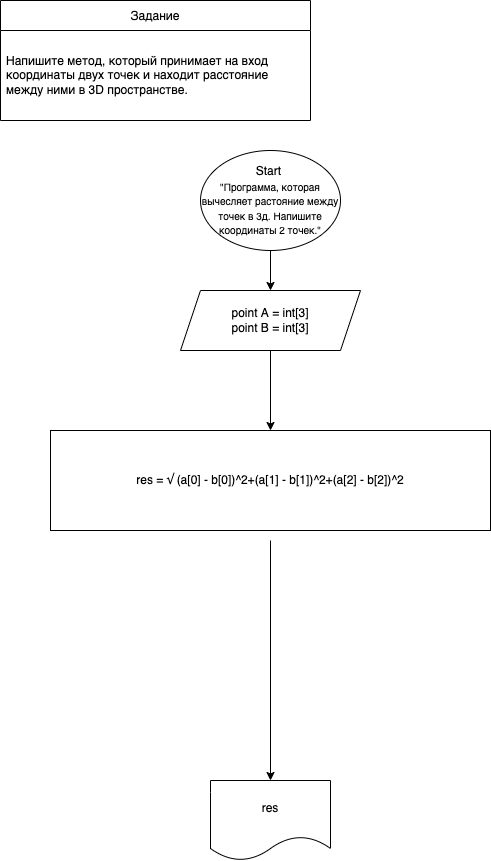

The diagram above was exported from draw.io. Its source (the exported page's mxGraphModel, read from the mxfile embedded in the PNG):
<mxGraphModel dx="598" dy="395" grid="1" gridSize="10" guides="1" tooltips="1" connect="1" arrows="1" fold="1" page="1" pageScale="1" pageWidth="827" pageHeight="1169" math="0" shadow="0">
  <root>
    <mxCell id="0" />
    <mxCell id="1" parent="0" />
    <mxCell id="2" value="Задание" style="swimlane;fontStyle=0;childLayout=stackLayout;horizontal=1;startSize=30;horizontalStack=0;resizeParent=1;resizeParentMax=0;resizeLast=0;collapsible=1;marginBottom=0;" parent="1" vertex="1">
      <mxGeometry x="30" y="40" width="310" height="120" as="geometry" />
    </mxCell>
    <mxCell id="5" value="Напишите метод, который принимает на вход координаты двух точек и находит расстояние между ними в 3D пространстве." style="text;strokeColor=none;fillColor=none;align=left;verticalAlign=middle;spacingLeft=4;spacingRight=4;overflow=hidden;points=[[0,0.5],[1,0.5]];portConstraint=eastwest;rotatable=0;whiteSpace=wrap;" parent="2" vertex="1">
      <mxGeometry y="30" width="310" height="90" as="geometry" />
    </mxCell>
    <mxCell id="19" value="" style="edgeStyle=none;html=1;" parent="1" source="20" target="22" edge="1">
      <mxGeometry relative="1" as="geometry" />
    </mxCell>
    <mxCell id="20" value="Start&amp;nbsp;&lt;br style=&quot;font-size: 14px&quot;&gt;&lt;font size=&quot;1&quot;&gt;&quot;Программа, которая вычесляет растояние между точек в 3д. Напишите координаты 2 точек.&quot;&lt;/font&gt;" style="ellipse;whiteSpace=wrap;html=1;" parent="1" vertex="1">
      <mxGeometry x="230" y="190" width="140" height="100" as="geometry" />
    </mxCell>
    <mxCell id="21" value="" style="edgeStyle=none;html=1;" parent="1" source="22" edge="1">
      <mxGeometry relative="1" as="geometry">
        <mxPoint x="300" y="470" as="targetPoint" />
      </mxGeometry>
    </mxCell>
    <mxCell id="22" value="point A = int[3]&lt;br&gt;point B = int[3]" style="shape=parallelogram;perimeter=parallelogramPerimeter;whiteSpace=wrap;html=1;fixedSize=1;" parent="1" vertex="1">
      <mxGeometry x="210" y="330" width="180" height="60" as="geometry" />
    </mxCell>
    <mxCell id="55" value="" style="edgeStyle=none;html=1;" parent="1" target="54" edge="1">
      <mxGeometry relative="1" as="geometry">
        <mxPoint x="300" y="580" as="sourcePoint" />
      </mxGeometry>
    </mxCell>
    <mxCell id="54" value="res" style="shape=document;whiteSpace=wrap;html=1;boundedLbl=1;" parent="1" vertex="1">
      <mxGeometry x="240" y="820" width="120" height="80" as="geometry" />
    </mxCell>
    <mxCell id="60" value="res =&amp;nbsp;√ (a[0] - b[0])^2+(a[1] - b[1])^2+(a[2] - b[2])^2" style="whiteSpace=wrap;html=1;" vertex="1" parent="1">
      <mxGeometry x="80" y="470" width="440" height="100" as="geometry" />
    </mxCell>
  </root>
</mxGraphModel>